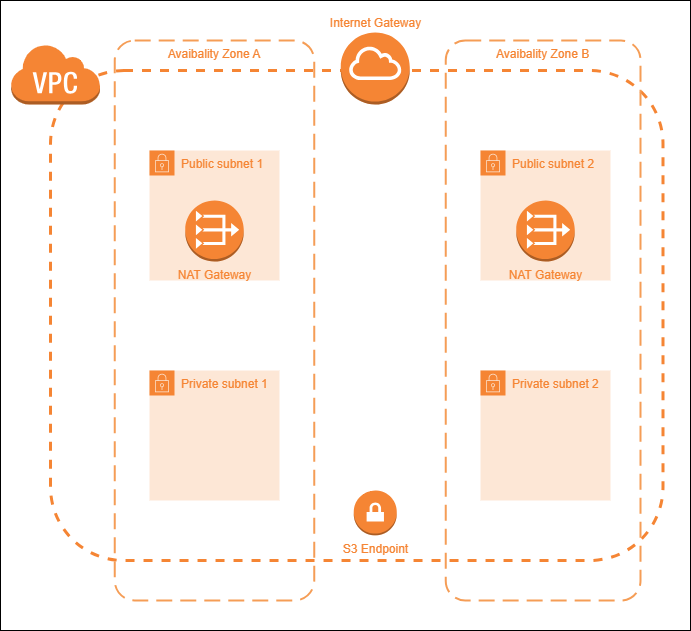

The diagram above was exported from draw.io. Its source (the exported page's mxGraphModel, read from the mxfile embedded in the PNG):
<mxGraphModel dx="1434" dy="836" grid="1" gridSize="10" guides="1" tooltips="1" connect="1" arrows="1" fold="1" page="1" pageScale="1" pageWidth="827" pageHeight="1169" math="0" shadow="0">
  <root>
    <mxCell id="0" />
    <mxCell id="1" parent="0" />
    <mxCell id="dqyaHiq_9Pxx8zwqD8IH-25" value="" style="rounded=0;whiteSpace=wrap;html=1;" vertex="1" parent="1">
      <mxGeometry x="70" y="40" width="690" height="630" as="geometry" />
    </mxCell>
    <mxCell id="dqyaHiq_9Pxx8zwqD8IH-4" value="" style="rounded=1;whiteSpace=wrap;html=1;strokeColor=#F58534;strokeWidth=3;dashed=1;" vertex="1" parent="1">
      <mxGeometry x="120" y="110" width="612.5" height="490" as="geometry" />
    </mxCell>
    <mxCell id="dqyaHiq_9Pxx8zwqD8IH-1" value="" style="outlineConnect=0;dashed=0;verticalLabelPosition=bottom;verticalAlign=top;align=center;html=1;shape=mxgraph.aws3.virtual_private_cloud;fillColor=#F58534;gradientColor=none;" vertex="1" parent="1">
      <mxGeometry x="80" y="83.21" width="89.5" height="60.79" as="geometry" />
    </mxCell>
    <mxCell id="dqyaHiq_9Pxx8zwqD8IH-9" value="Avaibality Zone A" style="rounded=1;arcSize=10;dashed=1;strokeColor=#F59D56;fillColor=none;gradientColor=none;dashPattern=8 4;strokeWidth=2;verticalAlign=top;fontColor=#F58534;" vertex="1" parent="1">
      <mxGeometry x="184.25" y="80" width="199.5" height="560" as="geometry" />
    </mxCell>
    <mxCell id="dqyaHiq_9Pxx8zwqD8IH-5" value="Public subnet 1" style="points=[[0,0],[0.25,0],[0.5,0],[0.75,0],[1,0],[1,0.25],[1,0.5],[1,0.75],[1,1],[0.75,1],[0.5,1],[0.25,1],[0,1],[0,0.75],[0,0.5],[0,0.25]];outlineConnect=0;gradientColor=none;html=1;whiteSpace=wrap;fontSize=12;fontStyle=0;container=1;pointerEvents=0;collapsible=0;recursiveResize=0;shape=mxgraph.aws4.group;grIcon=mxgraph.aws4.group_security_group;grStroke=0;strokeColor=#F58534;fillColor=#FDE7D6;verticalAlign=top;align=left;spacingLeft=30;fontColor=#F58534;dashed=1;" vertex="1" parent="1">
      <mxGeometry x="219" y="190" width="130" height="130" as="geometry" />
    </mxCell>
    <mxCell id="dqyaHiq_9Pxx8zwqD8IH-10" value="Avaibality Zone B" style="rounded=1;arcSize=10;dashed=1;strokeColor=#F59D56;fillColor=none;gradientColor=none;dashPattern=8 4;strokeWidth=2;verticalAlign=top;fontColor=#F58534;" vertex="1" parent="1">
      <mxGeometry x="515.25" y="80" width="194.75" height="560" as="geometry" />
    </mxCell>
    <mxCell id="dqyaHiq_9Pxx8zwqD8IH-6" value="Public subnet 2" style="points=[[0,0],[0.25,0],[0.5,0],[0.75,0],[1,0],[1,0.25],[1,0.5],[1,0.75],[1,1],[0.75,1],[0.5,1],[0.25,1],[0,1],[0,0.75],[0,0.5],[0,0.25]];outlineConnect=0;gradientColor=none;html=1;whiteSpace=wrap;fontSize=12;fontStyle=0;container=1;pointerEvents=0;collapsible=0;recursiveResize=0;shape=mxgraph.aws4.group;grIcon=mxgraph.aws4.group_security_group;grStroke=0;strokeColor=#F58534;fillColor=#FDE7D6;verticalAlign=top;align=left;spacingLeft=30;fontColor=#F58534;dashed=1;" vertex="1" parent="1">
      <mxGeometry x="550" y="190" width="130" height="130" as="geometry" />
    </mxCell>
    <mxCell id="dqyaHiq_9Pxx8zwqD8IH-23" value="&lt;font color=&quot;#f58534&quot;&gt;NAT Gateway&lt;/font&gt;" style="outlineConnect=0;dashed=0;verticalLabelPosition=bottom;verticalAlign=top;align=center;html=1;shape=mxgraph.aws3.vpc_nat_gateway;fillColor=#F58534;gradientColor=none;" vertex="1" parent="dqyaHiq_9Pxx8zwqD8IH-6">
      <mxGeometry x="35.75" y="50" width="58.5" height="61.04" as="geometry" />
    </mxCell>
    <mxCell id="dqyaHiq_9Pxx8zwqD8IH-7" value="Private subnet 1" style="points=[[0,0],[0.25,0],[0.5,0],[0.75,0],[1,0],[1,0.25],[1,0.5],[1,0.75],[1,1],[0.75,1],[0.5,1],[0.25,1],[0,1],[0,0.75],[0,0.5],[0,0.25]];outlineConnect=0;gradientColor=none;html=1;whiteSpace=wrap;fontSize=12;fontStyle=0;container=1;pointerEvents=0;collapsible=0;recursiveResize=0;shape=mxgraph.aws4.group;grIcon=mxgraph.aws4.group_security_group;grStroke=0;strokeColor=#F58534;fillColor=#FDE7D6;verticalAlign=top;align=left;spacingLeft=30;fontColor=#F58534;dashed=1;" vertex="1" parent="1">
      <mxGeometry x="219" y="410" width="130" height="130" as="geometry" />
    </mxCell>
    <mxCell id="dqyaHiq_9Pxx8zwqD8IH-8" value="Private subnet 2" style="points=[[0,0],[0.25,0],[0.5,0],[0.75,0],[1,0],[1,0.25],[1,0.5],[1,0.75],[1,1],[0.75,1],[0.5,1],[0.25,1],[0,1],[0,0.75],[0,0.5],[0,0.25]];outlineConnect=0;gradientColor=none;html=1;whiteSpace=wrap;fontSize=12;fontStyle=0;container=1;pointerEvents=0;collapsible=0;recursiveResize=0;shape=mxgraph.aws4.group;grIcon=mxgraph.aws4.group_security_group;grStroke=0;strokeColor=#F58534;fillColor=#FDE7D6;verticalAlign=top;align=left;spacingLeft=30;fontColor=#F58534;dashed=1;" vertex="1" parent="1">
      <mxGeometry x="550" y="410" width="130" height="130" as="geometry" />
    </mxCell>
    <mxCell id="dqyaHiq_9Pxx8zwqD8IH-11" value="&lt;font color=&quot;#f58534&quot;&gt;Internet Gateway&lt;/font&gt;" style="outlineConnect=0;dashed=0;verticalLabelPosition=top;verticalAlign=bottom;align=center;html=1;shape=mxgraph.aws3.internet_gateway;fillColor=#F58534;gradientColor=none;labelPosition=center;" vertex="1" parent="1">
      <mxGeometry x="410.25" y="72" width="69" height="72" as="geometry" />
    </mxCell>
    <mxCell id="dqyaHiq_9Pxx8zwqD8IH-13" value="&lt;font color=&quot;#f58534&quot;&gt;NAT Gateway&lt;/font&gt;" style="outlineConnect=0;dashed=0;verticalLabelPosition=bottom;verticalAlign=top;align=center;html=1;shape=mxgraph.aws3.vpc_nat_gateway;fillColor=#F58534;gradientColor=none;" vertex="1" parent="1">
      <mxGeometry x="254.75" y="240" width="58.5" height="61.04" as="geometry" />
    </mxCell>
    <mxCell id="dqyaHiq_9Pxx8zwqD8IH-24" value="&lt;font color=&quot;#f58534&quot;&gt;S3 Endpoint&lt;/font&gt;" style="outlineConnect=0;dashed=0;verticalLabelPosition=bottom;verticalAlign=top;align=center;html=1;shape=mxgraph.aws3.vpn_gateway;fillColor=#F58534;gradientColor=none;" vertex="1" parent="1">
      <mxGeometry x="423.25" y="530" width="43" height="44.87" as="geometry" />
    </mxCell>
  </root>
</mxGraphModel>